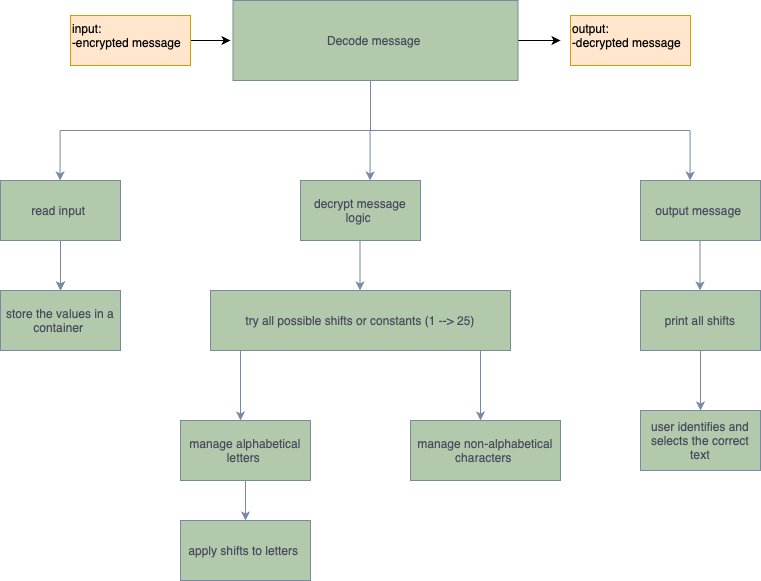

The diagram above was exported from draw.io. Its source (the exported page's mxGraphModel, read from the mxfile embedded in the PNG):
<mxGraphModel dx="486" dy="630" grid="1" gridSize="10" guides="1" tooltips="1" connect="1" arrows="1" fold="1" page="1" pageScale="1" pageWidth="850" pageHeight="1100" math="0" shadow="0">
  <root>
    <mxCell id="0" />
    <mxCell id="1" parent="0" />
    <mxCell id="qUW1v1UKHC3ESGJHP8w--5" style="edgeStyle=orthogonalEdgeStyle;rounded=0;orthogonalLoop=1;jettySize=auto;html=1;" parent="1" source="Pt4Dd-4N1nB_hphsp0Mg-1" edge="1">
      <mxGeometry relative="1" as="geometry">
        <mxPoint x="590" y="190" as="targetPoint" />
      </mxGeometry>
    </mxCell>
    <mxCell id="Pt4Dd-4N1nB_hphsp0Mg-1" value="Decode message&amp;nbsp;" style="rounded=0;whiteSpace=wrap;html=1;fillColor=#B2C9AB;strokeColor=#788AA3;labelBackgroundColor=none;fontColor=#46495D;" parent="1" vertex="1">
      <mxGeometry x="262.5" y="150" width="285" height="80" as="geometry" />
    </mxCell>
    <mxCell id="Pt4Dd-4N1nB_hphsp0Mg-7" value="" style="endArrow=none;html=1;labelBackgroundColor=none;strokeColor=#788AA3;fontColor=default;" parent="1" edge="1">
      <mxGeometry width="50" height="50" relative="1" as="geometry">
        <mxPoint x="89.58" y="280" as="sourcePoint" />
        <mxPoint x="719.58" y="280" as="targetPoint" />
      </mxGeometry>
    </mxCell>
    <mxCell id="Pt4Dd-4N1nB_hphsp0Mg-12" value="" style="endArrow=classic;html=1;labelBackgroundColor=none;strokeColor=#788AA3;fontColor=default;" parent="1" edge="1">
      <mxGeometry width="50" height="50" relative="1" as="geometry">
        <mxPoint x="89.58" y="280" as="sourcePoint" />
        <mxPoint x="89.58" y="330" as="targetPoint" />
      </mxGeometry>
    </mxCell>
    <mxCell id="Pt4Dd-4N1nB_hphsp0Mg-13" value="" style="endArrow=classic;html=1;labelBackgroundColor=none;strokeColor=#788AA3;fontColor=default;" parent="1" edge="1">
      <mxGeometry width="50" height="50" relative="1" as="geometry">
        <mxPoint x="399.58" y="280" as="sourcePoint" />
        <mxPoint x="399.58" y="330" as="targetPoint" />
      </mxGeometry>
    </mxCell>
    <mxCell id="Pt4Dd-4N1nB_hphsp0Mg-14" value="" style="endArrow=classic;html=1;labelBackgroundColor=none;strokeColor=#788AA3;fontColor=default;" parent="1" edge="1">
      <mxGeometry width="50" height="50" relative="1" as="geometry">
        <mxPoint x="719.58" y="280" as="sourcePoint" />
        <mxPoint x="719.58" y="330" as="targetPoint" />
      </mxGeometry>
    </mxCell>
    <mxCell id="Pt4Dd-4N1nB_hphsp0Mg-15" value="" style="endArrow=none;html=1;labelBackgroundColor=none;strokeColor=#788AA3;fontColor=default;" parent="1" edge="1">
      <mxGeometry width="50" height="50" relative="1" as="geometry">
        <mxPoint x="400" y="280" as="sourcePoint" />
        <mxPoint x="400" y="230" as="targetPoint" />
      </mxGeometry>
    </mxCell>
    <mxCell id="Pt4Dd-4N1nB_hphsp0Mg-22" value="" style="edgeStyle=orthogonalEdgeStyle;orthogonalLoop=1;jettySize=auto;html=1;labelBackgroundColor=none;strokeColor=#788AA3;fontColor=default;" parent="1" source="Pt4Dd-4N1nB_hphsp0Mg-16" target="Pt4Dd-4N1nB_hphsp0Mg-19" edge="1">
      <mxGeometry relative="1" as="geometry" />
    </mxCell>
    <mxCell id="Pt4Dd-4N1nB_hphsp0Mg-16" value="read input&amp;nbsp;" style="rounded=0;whiteSpace=wrap;html=1;fillColor=#B2C9AB;strokeColor=#788AA3;labelBackgroundColor=none;fontColor=#46495D;" parent="1" vertex="1">
      <mxGeometry x="30" y="330" width="120" height="60" as="geometry" />
    </mxCell>
    <mxCell id="Pt4Dd-4N1nB_hphsp0Mg-17" value="decrypt message logic&amp;nbsp;" style="rounded=0;whiteSpace=wrap;html=1;fillColor=#B2C9AB;strokeColor=#788AA3;labelBackgroundColor=none;fontColor=#46495D;" parent="1" vertex="1">
      <mxGeometry x="330" y="330" width="120" height="60" as="geometry" />
    </mxCell>
    <mxCell id="Pt4Dd-4N1nB_hphsp0Mg-18" value="output message&amp;nbsp;" style="rounded=0;whiteSpace=wrap;html=1;fillColor=#B2C9AB;strokeColor=#788AA3;labelBackgroundColor=none;fontColor=#46495D;" parent="1" vertex="1">
      <mxGeometry x="670" y="330" width="120" height="60" as="geometry" />
    </mxCell>
    <mxCell id="Pt4Dd-4N1nB_hphsp0Mg-19" value="store the values in a container&amp;nbsp;" style="rounded=0;whiteSpace=wrap;html=1;fillColor=#B2C9AB;strokeColor=#788AA3;labelBackgroundColor=none;fontColor=#46495D;" parent="1" vertex="1">
      <mxGeometry x="30" y="440" width="120" height="60" as="geometry" />
    </mxCell>
    <mxCell id="Pt4Dd-4N1nB_hphsp0Mg-20" value="" style="endArrow=classic;html=1;labelBackgroundColor=none;strokeColor=#788AA3;fontColor=default;" parent="1" target="Pt4Dd-4N1nB_hphsp0Mg-19" edge="1">
      <mxGeometry width="50" height="50" relative="1" as="geometry">
        <mxPoint x="90" y="390" as="sourcePoint" />
        <mxPoint x="140" y="340" as="targetPoint" />
      </mxGeometry>
    </mxCell>
    <mxCell id="Pt4Dd-4N1nB_hphsp0Mg-21" value="try all possible shifts or constants (1 --&amp;gt; 25)" style="rounded=0;whiteSpace=wrap;html=1;fillColor=#B2C9AB;strokeColor=#788AA3;labelBackgroundColor=none;fontColor=#46495D;" parent="1" vertex="1">
      <mxGeometry x="240" y="440" width="300" height="60" as="geometry" />
    </mxCell>
    <mxCell id="Pt4Dd-4N1nB_hphsp0Mg-23" value="" style="endArrow=classic;html=1;labelBackgroundColor=none;strokeColor=#788AA3;fontColor=default;" parent="1" edge="1">
      <mxGeometry width="50" height="50" relative="1" as="geometry">
        <mxPoint x="389.5" y="390" as="sourcePoint" />
        <mxPoint x="389.5" y="440" as="targetPoint" />
      </mxGeometry>
    </mxCell>
    <mxCell id="Pt4Dd-4N1nB_hphsp0Mg-24" value="user identifies and selects the correct text" style="rounded=0;whiteSpace=wrap;html=1;fillColor=#B2C9AB;strokeColor=#788AA3;labelBackgroundColor=none;fontColor=#46495D;" parent="1" vertex="1">
      <mxGeometry x="670" y="560" width="120" height="60" as="geometry" />
    </mxCell>
    <mxCell id="Pt4Dd-4N1nB_hphsp0Mg-25" value="" style="endArrow=classic;html=1;labelBackgroundColor=none;strokeColor=#788AA3;fontColor=default;" parent="1" edge="1">
      <mxGeometry width="50" height="50" relative="1" as="geometry">
        <mxPoint x="729.5" y="390" as="sourcePoint" />
        <mxPoint x="729.5" y="440" as="targetPoint" />
      </mxGeometry>
    </mxCell>
    <mxCell id="Pt4Dd-4N1nB_hphsp0Mg-26" value="" style="endArrow=classic;html=1;labelBackgroundColor=none;strokeColor=#788AA3;fontColor=default;" parent="1" edge="1">
      <mxGeometry width="50" height="50" relative="1" as="geometry">
        <mxPoint x="270" y="500" as="sourcePoint" />
        <mxPoint x="270" y="570" as="targetPoint" />
      </mxGeometry>
    </mxCell>
    <mxCell id="Pt4Dd-4N1nB_hphsp0Mg-27" value="" style="endArrow=classic;html=1;labelBackgroundColor=none;strokeColor=#788AA3;fontColor=default;" parent="1" edge="1">
      <mxGeometry width="50" height="50" relative="1" as="geometry">
        <mxPoint x="510" y="500" as="sourcePoint" />
        <mxPoint x="510" y="570" as="targetPoint" />
      </mxGeometry>
    </mxCell>
    <mxCell id="Pt4Dd-4N1nB_hphsp0Mg-31" style="edgeStyle=orthogonalEdgeStyle;orthogonalLoop=1;jettySize=auto;html=1;labelBackgroundColor=none;strokeColor=#788AA3;fontColor=default;" parent="1" source="Pt4Dd-4N1nB_hphsp0Mg-28" edge="1">
      <mxGeometry relative="1" as="geometry">
        <mxPoint x="275" y="670" as="targetPoint" />
      </mxGeometry>
    </mxCell>
    <mxCell id="Pt4Dd-4N1nB_hphsp0Mg-28" value="manage alphabetical letters&amp;nbsp;" style="rounded=0;whiteSpace=wrap;html=1;fillColor=#B2C9AB;strokeColor=#788AA3;labelBackgroundColor=none;fontColor=#46495D;" parent="1" vertex="1">
      <mxGeometry x="210" y="570" width="130" height="60" as="geometry" />
    </mxCell>
    <mxCell id="Pt4Dd-4N1nB_hphsp0Mg-29" value="manage non-alphabetical characters&amp;nbsp;" style="rounded=0;whiteSpace=wrap;html=1;fillColor=#B2C9AB;strokeColor=#788AA3;labelBackgroundColor=none;fontColor=#46495D;" parent="1" vertex="1">
      <mxGeometry x="440" y="570" width="150" height="60" as="geometry" />
    </mxCell>
    <mxCell id="Pt4Dd-4N1nB_hphsp0Mg-32" value="apply shifts to letters&amp;nbsp;" style="rounded=0;whiteSpace=wrap;html=1;fillColor=#B2C9AB;strokeColor=#788AA3;labelBackgroundColor=none;fontColor=#46495D;" parent="1" vertex="1">
      <mxGeometry x="210" y="670" width="130" height="60" as="geometry" />
    </mxCell>
    <mxCell id="Pt4Dd-4N1nB_hphsp0Mg-34" style="edgeStyle=orthogonalEdgeStyle;rounded=0;orthogonalLoop=1;jettySize=auto;html=1;strokeColor=#788AA3;fontColor=#46495D;fillColor=#B2C9AB;" parent="1" source="Pt4Dd-4N1nB_hphsp0Mg-33" target="Pt4Dd-4N1nB_hphsp0Mg-24" edge="1">
      <mxGeometry relative="1" as="geometry" />
    </mxCell>
    <mxCell id="Pt4Dd-4N1nB_hphsp0Mg-33" value="print all shifts" style="rounded=0;whiteSpace=wrap;html=1;fillColor=#B2C9AB;strokeColor=#788AA3;labelBackgroundColor=none;fontColor=#46495D;" parent="1" vertex="1">
      <mxGeometry x="670" y="440" width="120" height="60" as="geometry" />
    </mxCell>
    <mxCell id="qUW1v1UKHC3ESGJHP8w--6" style="edgeStyle=orthogonalEdgeStyle;rounded=0;orthogonalLoop=1;jettySize=auto;html=1;" parent="1" source="qUW1v1UKHC3ESGJHP8w--2" edge="1">
      <mxGeometry relative="1" as="geometry">
        <mxPoint x="260" y="190" as="targetPoint" />
      </mxGeometry>
    </mxCell>
    <mxCell id="qUW1v1UKHC3ESGJHP8w--2" value="input:&amp;nbsp;&lt;div&gt;-encrypted message&amp;nbsp;&lt;/div&gt;" style="rounded=0;whiteSpace=wrap;html=1;fillColor=#ffe6cc;strokeColor=#d79b00;align=left;verticalAlign=top;" parent="1" vertex="1">
      <mxGeometry x="100" y="165" width="120" height="50" as="geometry" />
    </mxCell>
    <mxCell id="qUW1v1UKHC3ESGJHP8w--3" value="output:&amp;nbsp;&lt;div&gt;-decrypted message&amp;nbsp;&lt;/div&gt;" style="rounded=0;whiteSpace=wrap;html=1;fillColor=#ffe6cc;strokeColor=#d79b00;align=left;verticalAlign=top;" parent="1" vertex="1">
      <mxGeometry x="600" y="165" width="120" height="50" as="geometry" />
    </mxCell>
  </root>
</mxGraphModel>